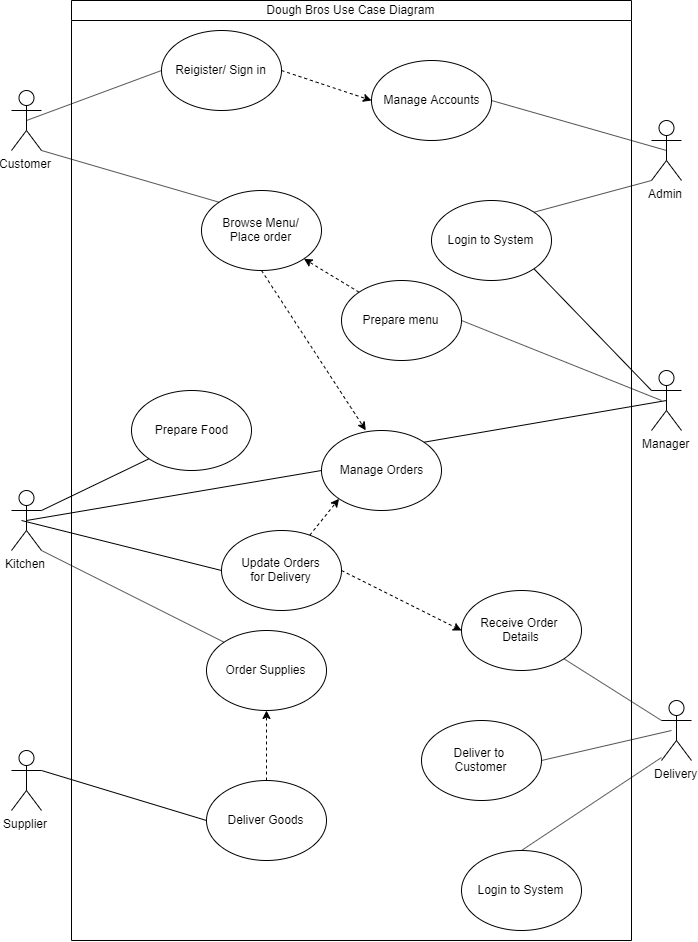

The diagram above was exported from draw.io. Its source (the exported page's mxGraphModel, read from the mxfile embedded in the PNG):
<mxGraphModel dx="1656" dy="951" grid="1" gridSize="10" guides="1" tooltips="1" connect="1" arrows="1" fold="1" page="1" pageScale="1" pageWidth="850" pageHeight="1100" math="0" shadow="0">
  <root>
    <mxCell id="0" />
    <mxCell id="1" parent="0" />
    <mxCell id="DJ3AUX1VsJ8U_DtYlj0w-63" value="Dough Bros Use Case Diagram" style="swimlane;fontStyle=0;childLayout=stackLayout;horizontal=1;startSize=20;fillColor=#ffffff;horizontalStack=0;resizeParent=1;resizeParentMax=0;resizeLast=0;collapsible=0;marginBottom=0;swimlaneFillColor=#ffffff;" parent="1" vertex="1">
      <mxGeometry x="170" y="120" width="560" height="940" as="geometry" />
    </mxCell>
    <mxCell id="DJ3AUX1VsJ8U_DtYlj0w-43" style="edgeStyle=none;rounded=0;orthogonalLoop=1;jettySize=auto;html=1;exitX=0.5;exitY=1;exitDx=0;exitDy=0;entryX=0.369;entryY=-0.002;entryDx=0;entryDy=0;shadow=0;dashed=1;entryPerimeter=0;" parent="1" source="DJ3AUX1VsJ8U_DtYlj0w-1" target="DJ3AUX1VsJ8U_DtYlj0w-29" edge="1">
      <mxGeometry relative="1" as="geometry" />
    </mxCell>
    <mxCell id="DJ3AUX1VsJ8U_DtYlj0w-1" value="Browse Menu/&lt;br&gt;Place order" style="ellipse;whiteSpace=wrap;html=1;" parent="1" vertex="1">
      <mxGeometry x="300" y="310" width="120" height="80" as="geometry" />
    </mxCell>
    <mxCell id="DJ3AUX1VsJ8U_DtYlj0w-2" value="Customer" style="shape=umlActor;verticalLabelPosition=bottom;labelBackgroundColor=#ffffff;verticalAlign=top;html=1;outlineConnect=0;" parent="1" vertex="1">
      <mxGeometry x="110" y="210" width="30" height="60" as="geometry" />
    </mxCell>
    <mxCell id="DJ3AUX1VsJ8U_DtYlj0w-3" value="Admin" style="shape=umlActor;verticalLabelPosition=bottom;labelBackgroundColor=#ffffff;verticalAlign=top;html=1;outlineConnect=0;" parent="1" vertex="1">
      <mxGeometry x="750" y="240" width="30" height="60" as="geometry" />
    </mxCell>
    <mxCell id="DJ3AUX1VsJ8U_DtYlj0w-4" value="Manager" style="shape=umlActor;verticalLabelPosition=bottom;labelBackgroundColor=#ffffff;verticalAlign=top;html=1;outlineConnect=0;" parent="1" vertex="1">
      <mxGeometry x="750" y="490" width="30" height="60" as="geometry" />
    </mxCell>
    <mxCell id="DJ3AUX1VsJ8U_DtYlj0w-5" value="Kitchen" style="shape=umlActor;verticalLabelPosition=bottom;labelBackgroundColor=#ffffff;verticalAlign=top;html=1;outlineConnect=0;" parent="1" vertex="1">
      <mxGeometry x="110" y="610" width="30" height="60" as="geometry" />
    </mxCell>
    <mxCell id="DJ3AUX1VsJ8U_DtYlj0w-6" value="Delivery" style="shape=umlActor;verticalLabelPosition=bottom;labelBackgroundColor=#ffffff;verticalAlign=top;html=1;outlineConnect=0;" parent="1" vertex="1">
      <mxGeometry x="760" y="820" width="30" height="60" as="geometry" />
    </mxCell>
    <mxCell id="DJ3AUX1VsJ8U_DtYlj0w-7" value="Supplier" style="shape=umlActor;verticalLabelPosition=bottom;labelBackgroundColor=#ffffff;verticalAlign=top;html=1;outlineConnect=0;" parent="1" vertex="1">
      <mxGeometry x="110" y="870" width="30" height="60" as="geometry" />
    </mxCell>
    <mxCell id="DJ3AUX1VsJ8U_DtYlj0w-57" style="edgeStyle=none;rounded=0;orthogonalLoop=1;jettySize=auto;html=1;exitX=1;exitY=0.5;exitDx=0;exitDy=0;entryX=0;entryY=0.5;entryDx=0;entryDy=0;shadow=0;dashed=1;" parent="1" source="DJ3AUX1VsJ8U_DtYlj0w-11" target="DJ3AUX1VsJ8U_DtYlj0w-12" edge="1">
      <mxGeometry relative="1" as="geometry" />
    </mxCell>
    <mxCell id="DJ3AUX1VsJ8U_DtYlj0w-11" value="Reigister/ Sign in" style="ellipse;whiteSpace=wrap;html=1;" parent="1" vertex="1">
      <mxGeometry x="260" y="150" width="120" height="80" as="geometry" />
    </mxCell>
    <mxCell id="DJ3AUX1VsJ8U_DtYlj0w-12" value="Manage Accounts" style="ellipse;whiteSpace=wrap;html=1;" parent="1" vertex="1">
      <mxGeometry x="470" y="180" width="120" height="80" as="geometry" />
    </mxCell>
    <mxCell id="DJ3AUX1VsJ8U_DtYlj0w-13" value="" style="endArrow=none;html=1;exitX=1;exitY=0.5;exitDx=0;exitDy=0;entryX=0.5;entryY=0.5;entryDx=0;entryDy=0;entryPerimeter=0;" parent="1" source="DJ3AUX1VsJ8U_DtYlj0w-12" target="DJ3AUX1VsJ8U_DtYlj0w-3" edge="1">
      <mxGeometry width="50" height="50" relative="1" as="geometry">
        <mxPoint x="650" y="350" as="sourcePoint" />
        <mxPoint x="700" y="300" as="targetPoint" />
      </mxGeometry>
    </mxCell>
    <mxCell id="DJ3AUX1VsJ8U_DtYlj0w-14" value="" style="endArrow=none;html=1;exitX=0.5;exitY=0.5;exitDx=0;exitDy=0;entryX=0;entryY=0.5;entryDx=0;entryDy=0;exitPerimeter=0;" parent="1" source="DJ3AUX1VsJ8U_DtYlj0w-2" target="DJ3AUX1VsJ8U_DtYlj0w-11" edge="1">
      <mxGeometry width="50" height="50" relative="1" as="geometry">
        <mxPoint x="610.0000000000002" y="179.9999999999999" as="sourcePoint" />
        <mxPoint x="760.0000000000002" y="269.9999999999999" as="targetPoint" />
      </mxGeometry>
    </mxCell>
    <mxCell id="DJ3AUX1VsJ8U_DtYlj0w-15" value="" style="endArrow=none;html=1;exitX=1;exitY=1;exitDx=0;exitDy=0;entryX=0;entryY=0;entryDx=0;entryDy=0;exitPerimeter=0;" parent="1" source="DJ3AUX1VsJ8U_DtYlj0w-2" target="DJ3AUX1VsJ8U_DtYlj0w-1" edge="1">
      <mxGeometry width="50" height="50" relative="1" as="geometry">
        <mxPoint x="135" y="249.9999999999999" as="sourcePoint" />
        <mxPoint x="377.57359312880726" y="298.2842712474619" as="targetPoint" />
      </mxGeometry>
    </mxCell>
    <mxCell id="DJ3AUX1VsJ8U_DtYlj0w-17" value="Login to System" style="ellipse;whiteSpace=wrap;html=1;" parent="1" vertex="1">
      <mxGeometry x="560" y="970" width="120" height="80" as="geometry" />
    </mxCell>
    <mxCell id="DJ3AUX1VsJ8U_DtYlj0w-21" value="" style="endArrow=none;html=1;exitX=0.5;exitY=0;exitDx=0;exitDy=0;" parent="1" source="DJ3AUX1VsJ8U_DtYlj0w-17" edge="1">
      <mxGeometry width="50" height="50" relative="1" as="geometry">
        <mxPoint x="600.0000000000002" y="470" as="sourcePoint" />
        <mxPoint x="760" y="877" as="targetPoint" />
      </mxGeometry>
    </mxCell>
    <mxCell id="DJ3AUX1VsJ8U_DtYlj0w-42" style="rounded=0;orthogonalLoop=1;jettySize=auto;html=1;exitX=0;exitY=0;exitDx=0;exitDy=0;entryX=1;entryY=1;entryDx=0;entryDy=0;shadow=0;dashed=1;" parent="1" source="DJ3AUX1VsJ8U_DtYlj0w-23" target="DJ3AUX1VsJ8U_DtYlj0w-1" edge="1">
      <mxGeometry relative="1" as="geometry" />
    </mxCell>
    <mxCell id="DJ3AUX1VsJ8U_DtYlj0w-23" value="Prepare menu" style="ellipse;whiteSpace=wrap;html=1;" parent="1" vertex="1">
      <mxGeometry x="440" y="400" width="120" height="80" as="geometry" />
    </mxCell>
    <mxCell id="DJ3AUX1VsJ8U_DtYlj0w-24" value="" style="endArrow=none;html=1;exitX=1;exitY=1;exitDx=0;exitDy=0;entryX=0;entryY=0.3333333333333333;entryDx=0;entryDy=0;entryPerimeter=0;" parent="1" source="DJ3AUX1VsJ8U_DtYlj0w-25" target="DJ3AUX1VsJ8U_DtYlj0w-4" edge="1">
      <mxGeometry width="50" height="50" relative="1" as="geometry">
        <mxPoint x="660.0000000000002" y="720" as="sourcePoint" />
        <mxPoint x="760.0000000000002" y="520" as="targetPoint" />
      </mxGeometry>
    </mxCell>
    <mxCell id="DJ3AUX1VsJ8U_DtYlj0w-25" value="Login to System" style="ellipse;whiteSpace=wrap;html=1;" parent="1" vertex="1">
      <mxGeometry x="530" y="320" width="120" height="80" as="geometry" />
    </mxCell>
    <mxCell id="DJ3AUX1VsJ8U_DtYlj0w-26" value="" style="endArrow=none;html=1;exitX=1;exitY=0;exitDx=0;exitDy=0;entryX=0;entryY=1;entryDx=0;entryDy=0;entryPerimeter=0;" parent="1" source="DJ3AUX1VsJ8U_DtYlj0w-25" target="DJ3AUX1VsJ8U_DtYlj0w-3" edge="1">
      <mxGeometry width="50" height="50" relative="1" as="geometry">
        <mxPoint x="600.0000000000002" y="229.9999999999999" as="sourcePoint" />
        <mxPoint x="775.0000000000002" y="279.9999999999999" as="targetPoint" />
      </mxGeometry>
    </mxCell>
    <mxCell id="DJ3AUX1VsJ8U_DtYlj0w-29" value="Manage Orders" style="ellipse;whiteSpace=wrap;html=1;" parent="1" vertex="1">
      <mxGeometry x="420" y="550" width="120" height="80" as="geometry" />
    </mxCell>
    <mxCell id="DJ3AUX1VsJ8U_DtYlj0w-30" value="" style="endArrow=none;html=1;exitX=1;exitY=0;exitDx=0;exitDy=0;entryX=0.5;entryY=0.5;entryDx=0;entryDy=0;entryPerimeter=0;" parent="1" source="DJ3AUX1VsJ8U_DtYlj0w-29" target="DJ3AUX1VsJ8U_DtYlj0w-4" edge="1">
      <mxGeometry width="50" height="50" relative="1" as="geometry">
        <mxPoint x="520" y="490" as="sourcePoint" />
        <mxPoint x="730" y="540" as="targetPoint" />
      </mxGeometry>
    </mxCell>
    <mxCell id="DJ3AUX1VsJ8U_DtYlj0w-31" value="" style="endArrow=none;html=1;entryX=0;entryY=0.5;entryDx=0;entryDy=0;exitX=0.5;exitY=0.5;exitDx=0;exitDy=0;exitPerimeter=0;" parent="1" source="DJ3AUX1VsJ8U_DtYlj0w-5" target="DJ3AUX1VsJ8U_DtYlj0w-29" edge="1">
      <mxGeometry width="50" height="50" relative="1" as="geometry">
        <mxPoint x="160" y="650" as="sourcePoint" />
        <mxPoint x="775.0000000000002" y="530" as="targetPoint" />
      </mxGeometry>
    </mxCell>
    <mxCell id="DJ3AUX1VsJ8U_DtYlj0w-32" value="" style="endArrow=none;html=1;exitX=1;exitY=0.5;exitDx=0;exitDy=0;entryX=0;entryY=0.3333333333333333;entryDx=0;entryDy=0;entryPerimeter=0;" parent="1" source="DJ3AUX1VsJ8U_DtYlj0w-23" edge="1">
      <mxGeometry width="50" height="50" relative="1" as="geometry">
        <mxPoint x="592.426406871193" y="398.2842712474619" as="sourcePoint" />
        <mxPoint x="760.0000000000002" y="520" as="targetPoint" />
      </mxGeometry>
    </mxCell>
    <mxCell id="DJ3AUX1VsJ8U_DtYlj0w-33" value="Prepare Food" style="ellipse;whiteSpace=wrap;html=1;" parent="1" vertex="1">
      <mxGeometry x="230" y="510" width="120" height="80" as="geometry" />
    </mxCell>
    <mxCell id="DJ3AUX1VsJ8U_DtYlj0w-34" value="" style="endArrow=none;html=1;entryX=0;entryY=1;entryDx=0;entryDy=0;" parent="1" target="DJ3AUX1VsJ8U_DtYlj0w-33" edge="1">
      <mxGeometry width="50" height="50" relative="1" as="geometry">
        <mxPoint x="140" y="630" as="sourcePoint" />
        <mxPoint x="430" y="600" as="targetPoint" />
      </mxGeometry>
    </mxCell>
    <mxCell id="DJ3AUX1VsJ8U_DtYlj0w-35" value="Order Supplies" style="ellipse;whiteSpace=wrap;html=1;" parent="1" vertex="1">
      <mxGeometry x="305" y="750" width="120" height="80" as="geometry" />
    </mxCell>
    <mxCell id="DJ3AUX1VsJ8U_DtYlj0w-37" value="" style="endArrow=none;html=1;exitX=1;exitY=1;exitDx=0;exitDy=0;entryX=0;entryY=0;entryDx=0;entryDy=0;exitPerimeter=0;" parent="1" source="DJ3AUX1VsJ8U_DtYlj0w-5" target="DJ3AUX1VsJ8U_DtYlj0w-35" edge="1">
      <mxGeometry width="50" height="50" relative="1" as="geometry">
        <mxPoint x="135" y="650" as="sourcePoint" />
        <mxPoint x="350" y="680" as="targetPoint" />
      </mxGeometry>
    </mxCell>
    <mxCell id="DJ3AUX1VsJ8U_DtYlj0w-46" style="edgeStyle=none;rounded=0;orthogonalLoop=1;jettySize=auto;html=1;exitX=0.5;exitY=0;exitDx=0;exitDy=0;entryX=0.5;entryY=1;entryDx=0;entryDy=0;shadow=0;dashed=1;" parent="1" source="DJ3AUX1VsJ8U_DtYlj0w-38" target="DJ3AUX1VsJ8U_DtYlj0w-35" edge="1">
      <mxGeometry relative="1" as="geometry" />
    </mxCell>
    <mxCell id="DJ3AUX1VsJ8U_DtYlj0w-38" value="Deliver Goods" style="ellipse;whiteSpace=wrap;html=1;" parent="1" vertex="1">
      <mxGeometry x="305" y="900" width="120" height="80" as="geometry" />
    </mxCell>
    <mxCell id="DJ3AUX1VsJ8U_DtYlj0w-39" value="" style="endArrow=none;html=1;exitX=1;exitY=0.3333333333333333;exitDx=0;exitDy=0;entryX=0;entryY=0.5;entryDx=0;entryDy=0;exitPerimeter=0;" parent="1" source="DJ3AUX1VsJ8U_DtYlj0w-7" target="DJ3AUX1VsJ8U_DtYlj0w-38" edge="1">
      <mxGeometry width="50" height="50" relative="1" as="geometry">
        <mxPoint x="150" y="680" as="sourcePoint" />
        <mxPoint x="332.57359312880726" y="771.7157287525381" as="targetPoint" />
      </mxGeometry>
    </mxCell>
    <mxCell id="DJ3AUX1VsJ8U_DtYlj0w-49" style="edgeStyle=none;rounded=0;orthogonalLoop=1;jettySize=auto;html=1;entryX=0;entryY=1;entryDx=0;entryDy=0;shadow=0;dashed=1;" parent="1" source="DJ3AUX1VsJ8U_DtYlj0w-47" target="DJ3AUX1VsJ8U_DtYlj0w-29" edge="1">
      <mxGeometry relative="1" as="geometry" />
    </mxCell>
    <mxCell id="DJ3AUX1VsJ8U_DtYlj0w-54" style="edgeStyle=none;rounded=0;orthogonalLoop=1;jettySize=auto;html=1;exitX=1;exitY=0.5;exitDx=0;exitDy=0;entryX=0;entryY=0.5;entryDx=0;entryDy=0;shadow=0;dashed=1;" parent="1" source="DJ3AUX1VsJ8U_DtYlj0w-47" target="DJ3AUX1VsJ8U_DtYlj0w-50" edge="1">
      <mxGeometry relative="1" as="geometry" />
    </mxCell>
    <mxCell id="DJ3AUX1VsJ8U_DtYlj0w-47" value="Update Orders&lt;br&gt;for Delivery" style="ellipse;whiteSpace=wrap;html=1;" parent="1" vertex="1">
      <mxGeometry x="320" y="650" width="120" height="80" as="geometry" />
    </mxCell>
    <mxCell id="DJ3AUX1VsJ8U_DtYlj0w-48" value="" style="endArrow=none;html=1;entryX=0;entryY=0.5;entryDx=0;entryDy=0;" parent="1" target="DJ3AUX1VsJ8U_DtYlj0w-47" edge="1">
      <mxGeometry width="50" height="50" relative="1" as="geometry">
        <mxPoint x="120" y="640" as="sourcePoint" />
        <mxPoint x="430" y="600" as="targetPoint" />
      </mxGeometry>
    </mxCell>
    <mxCell id="DJ3AUX1VsJ8U_DtYlj0w-50" value="Receive Order&amp;nbsp;&lt;br&gt;Details" style="ellipse;whiteSpace=wrap;html=1;" parent="1" vertex="1">
      <mxGeometry x="560" y="710" width="120" height="80" as="geometry" />
    </mxCell>
    <mxCell id="DJ3AUX1VsJ8U_DtYlj0w-52" value="" style="endArrow=none;html=1;exitX=1;exitY=1;exitDx=0;exitDy=0;" parent="1" source="DJ3AUX1VsJ8U_DtYlj0w-50" edge="1">
      <mxGeometry width="50" height="50" relative="1" as="geometry">
        <mxPoint x="690.0000000000002" y="1030" as="sourcePoint" />
        <mxPoint x="760" y="840" as="targetPoint" />
      </mxGeometry>
    </mxCell>
    <mxCell id="DJ3AUX1VsJ8U_DtYlj0w-55" value="Deliver to&amp;nbsp;&lt;br&gt;Customer" style="ellipse;whiteSpace=wrap;html=1;" parent="1" vertex="1">
      <mxGeometry x="520" y="840" width="120" height="80" as="geometry" />
    </mxCell>
    <mxCell id="DJ3AUX1VsJ8U_DtYlj0w-56" value="" style="endArrow=none;html=1;exitX=1;exitY=0.5;exitDx=0;exitDy=0;" parent="1" source="DJ3AUX1VsJ8U_DtYlj0w-55" edge="1">
      <mxGeometry width="50" height="50" relative="1" as="geometry">
        <mxPoint x="672.426406871193" y="788.2842712474617" as="sourcePoint" />
        <mxPoint x="770.0000000000002" y="850" as="targetPoint" />
      </mxGeometry>
    </mxCell>
  </root>
</mxGraphModel>